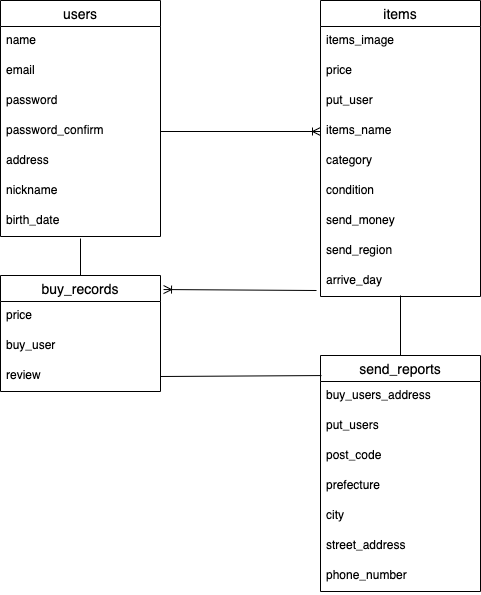

The diagram above was exported from draw.io. Its source (the exported page's mxGraphModel, read from the mxfile embedded in the PNG):
<mxGraphModel dx="174" dy="552" grid="1" gridSize="10" guides="1" tooltips="1" connect="1" arrows="1" fold="1" page="1" pageScale="1" pageWidth="827" pageHeight="1169" math="0" shadow="0">
  <root>
    <mxCell id="0" />
    <mxCell id="1" parent="0" />
    <mxCell id="2" value="users" style="swimlane;fontStyle=0;childLayout=stackLayout;horizontal=1;startSize=26;horizontalStack=0;resizeParent=1;resizeParentMax=0;resizeLast=0;collapsible=1;marginBottom=0;align=center;fontSize=14;" parent="1" vertex="1">
      <mxGeometry x="40" y="45" width="160" height="236" as="geometry" />
    </mxCell>
    <mxCell id="3" value="name" style="text;strokeColor=none;fillColor=none;spacingLeft=4;spacingRight=4;overflow=hidden;rotatable=0;points=[[0,0.5],[1,0.5]];portConstraint=eastwest;fontSize=12;" parent="2" vertex="1">
      <mxGeometry y="26" width="160" height="30" as="geometry" />
    </mxCell>
    <mxCell id="4" value="email" style="text;strokeColor=none;fillColor=none;spacingLeft=4;spacingRight=4;overflow=hidden;rotatable=0;points=[[0,0.5],[1,0.5]];portConstraint=eastwest;fontSize=12;" parent="2" vertex="1">
      <mxGeometry y="56" width="160" height="30" as="geometry" />
    </mxCell>
    <mxCell id="5" value="password" style="text;strokeColor=none;fillColor=none;spacingLeft=4;spacingRight=4;overflow=hidden;rotatable=0;points=[[0,0.5],[1,0.5]];portConstraint=eastwest;fontSize=12;" parent="2" vertex="1">
      <mxGeometry y="86" width="160" height="30" as="geometry" />
    </mxCell>
    <mxCell id="9" value="password_confirm" style="text;strokeColor=none;fillColor=none;spacingLeft=4;spacingRight=4;overflow=hidden;rotatable=0;points=[[0,0.5],[1,0.5]];portConstraint=eastwest;fontSize=12;" parent="2" vertex="1">
      <mxGeometry y="116" width="160" height="30" as="geometry" />
    </mxCell>
    <mxCell id="38" value="address" style="text;strokeColor=none;fillColor=none;spacingLeft=4;spacingRight=4;overflow=hidden;rotatable=0;points=[[0,0.5],[1,0.5]];portConstraint=eastwest;fontSize=12;" parent="2" vertex="1">
      <mxGeometry y="146" width="160" height="30" as="geometry" />
    </mxCell>
    <mxCell id="39" value="nickname" style="text;strokeColor=none;fillColor=none;spacingLeft=4;spacingRight=4;overflow=hidden;rotatable=0;points=[[0,0.5],[1,0.5]];portConstraint=eastwest;fontSize=12;" parent="2" vertex="1">
      <mxGeometry y="176" width="160" height="30" as="geometry" />
    </mxCell>
    <mxCell id="40" value="birth_date" style="text;strokeColor=none;fillColor=none;spacingLeft=4;spacingRight=4;overflow=hidden;rotatable=0;points=[[0,0.5],[1,0.5]];portConstraint=eastwest;fontSize=12;" parent="2" vertex="1">
      <mxGeometry y="206" width="160" height="30" as="geometry" />
    </mxCell>
    <mxCell id="14" value="items" style="swimlane;fontStyle=0;childLayout=stackLayout;horizontal=1;startSize=26;horizontalStack=0;resizeParent=1;resizeParentMax=0;resizeLast=0;collapsible=1;marginBottom=0;align=center;fontSize=14;" parent="1" vertex="1">
      <mxGeometry x="360" y="45" width="160" height="296" as="geometry" />
    </mxCell>
    <mxCell id="15" value="items_image" style="text;strokeColor=none;fillColor=none;spacingLeft=4;spacingRight=4;overflow=hidden;rotatable=0;points=[[0,0.5],[1,0.5]];portConstraint=eastwest;fontSize=12;" parent="14" vertex="1">
      <mxGeometry y="26" width="160" height="30" as="geometry" />
    </mxCell>
    <mxCell id="16" value="price" style="text;strokeColor=none;fillColor=none;spacingLeft=4;spacingRight=4;overflow=hidden;rotatable=0;points=[[0,0.5],[1,0.5]];portConstraint=eastwest;fontSize=12;" parent="14" vertex="1">
      <mxGeometry y="56" width="160" height="30" as="geometry" />
    </mxCell>
    <mxCell id="17" value="put_user" style="text;strokeColor=none;fillColor=none;spacingLeft=4;spacingRight=4;overflow=hidden;rotatable=0;points=[[0,0.5],[1,0.5]];portConstraint=eastwest;fontSize=12;" parent="14" vertex="1">
      <mxGeometry y="86" width="160" height="30" as="geometry" />
    </mxCell>
    <mxCell id="42" value="items_name" style="text;strokeColor=none;fillColor=none;spacingLeft=4;spacingRight=4;overflow=hidden;rotatable=0;points=[[0,0.5],[1,0.5]];portConstraint=eastwest;fontSize=12;" parent="14" vertex="1">
      <mxGeometry y="116" width="160" height="30" as="geometry" />
    </mxCell>
    <mxCell id="43" value="category" style="text;strokeColor=none;fillColor=none;spacingLeft=4;spacingRight=4;overflow=hidden;rotatable=0;points=[[0,0.5],[1,0.5]];portConstraint=eastwest;fontSize=12;" parent="14" vertex="1">
      <mxGeometry y="146" width="160" height="30" as="geometry" />
    </mxCell>
    <mxCell id="44" value="condition" style="text;strokeColor=none;fillColor=none;spacingLeft=4;spacingRight=4;overflow=hidden;rotatable=0;points=[[0,0.5],[1,0.5]];portConstraint=eastwest;fontSize=12;" parent="14" vertex="1">
      <mxGeometry y="176" width="160" height="30" as="geometry" />
    </mxCell>
    <mxCell id="46" value="send_money" style="text;strokeColor=none;fillColor=none;spacingLeft=4;spacingRight=4;overflow=hidden;rotatable=0;points=[[0,0.5],[1,0.5]];portConstraint=eastwest;fontSize=12;" parent="14" vertex="1">
      <mxGeometry y="206" width="160" height="30" as="geometry" />
    </mxCell>
    <mxCell id="48" value="send_region" style="text;strokeColor=none;fillColor=none;spacingLeft=4;spacingRight=4;overflow=hidden;rotatable=0;points=[[0,0.5],[1,0.5]];portConstraint=eastwest;fontSize=12;" parent="14" vertex="1">
      <mxGeometry y="236" width="160" height="30" as="geometry" />
    </mxCell>
    <mxCell id="47" value="arrive_day" style="text;strokeColor=none;fillColor=none;spacingLeft=4;spacingRight=4;overflow=hidden;rotatable=0;points=[[0,0.5],[1,0.5]];portConstraint=eastwest;fontSize=12;" parent="14" vertex="1">
      <mxGeometry y="266" width="160" height="30" as="geometry" />
    </mxCell>
    <mxCell id="56" style="edgeStyle=none;html=1;endArrow=none;endFill=0;targetPerimeterSpacing=10;entryX=0.5;entryY=1.067;entryDx=0;entryDy=0;entryPerimeter=0;exitX=0.5;exitY=0;exitDx=0;exitDy=0;" parent="1" source="23" target="40" edge="1">
      <mxGeometry relative="1" as="geometry">
        <mxPoint x="120" y="360" as="sourcePoint" />
        <mxPoint x="120" y="290" as="targetPoint" />
      </mxGeometry>
    </mxCell>
    <mxCell id="23" value="buy_records" style="swimlane;fontStyle=0;childLayout=stackLayout;horizontal=1;startSize=26;horizontalStack=0;resizeParent=1;resizeParentMax=0;resizeLast=0;collapsible=1;marginBottom=0;align=center;fontSize=14;" parent="1" vertex="1">
      <mxGeometry x="40" y="320" width="160" height="116" as="geometry" />
    </mxCell>
    <mxCell id="24" value="price" style="text;strokeColor=none;fillColor=none;spacingLeft=4;spacingRight=4;overflow=hidden;rotatable=0;points=[[0,0.5],[1,0.5]];portConstraint=eastwest;fontSize=12;" parent="23" vertex="1">
      <mxGeometry y="26" width="160" height="30" as="geometry" />
    </mxCell>
    <mxCell id="25" value="buy_user" style="text;strokeColor=none;fillColor=none;spacingLeft=4;spacingRight=4;overflow=hidden;rotatable=0;points=[[0,0.5],[1,0.5]];portConstraint=eastwest;fontSize=12;" parent="23" vertex="1">
      <mxGeometry y="56" width="160" height="30" as="geometry" />
    </mxCell>
    <mxCell id="26" value="review" style="text;strokeColor=none;fillColor=none;spacingLeft=4;spacingRight=4;overflow=hidden;rotatable=0;points=[[0,0.5],[1,0.5]];portConstraint=eastwest;fontSize=12;" parent="23" vertex="1">
      <mxGeometry y="86" width="160" height="30" as="geometry" />
    </mxCell>
    <mxCell id="57" style="edgeStyle=none;html=1;exitX=0.5;exitY=0;exitDx=0;exitDy=0;endArrow=none;endFill=0;targetPerimeterSpacing=10;" parent="1" source="27" edge="1">
      <mxGeometry relative="1" as="geometry">
        <mxPoint x="440" y="340" as="targetPoint" />
      </mxGeometry>
    </mxCell>
    <mxCell id="27" value="send_reports" style="swimlane;fontStyle=0;childLayout=stackLayout;horizontal=1;startSize=26;horizontalStack=0;resizeParent=1;resizeParentMax=0;resizeLast=0;collapsible=1;marginBottom=0;align=center;fontSize=14;" parent="1" vertex="1">
      <mxGeometry x="360" y="400" width="160" height="236" as="geometry" />
    </mxCell>
    <mxCell id="28" value="buy_users_address" style="text;strokeColor=none;fillColor=none;spacingLeft=4;spacingRight=4;overflow=hidden;rotatable=0;points=[[0,0.5],[1,0.5]];portConstraint=eastwest;fontSize=12;" parent="27" vertex="1">
      <mxGeometry y="26" width="160" height="30" as="geometry" />
    </mxCell>
    <mxCell id="29" value="put_users" style="text;strokeColor=none;fillColor=none;spacingLeft=4;spacingRight=4;overflow=hidden;rotatable=0;points=[[0,0.5],[1,0.5]];portConstraint=eastwest;fontSize=12;" parent="27" vertex="1">
      <mxGeometry y="56" width="160" height="30" as="geometry" />
    </mxCell>
    <mxCell id="30" value="post_code" style="text;strokeColor=none;fillColor=none;spacingLeft=4;spacingRight=4;overflow=hidden;rotatable=0;points=[[0,0.5],[1,0.5]];portConstraint=eastwest;fontSize=12;" parent="27" vertex="1">
      <mxGeometry y="86" width="160" height="30" as="geometry" />
    </mxCell>
    <mxCell id="49" value="prefecture" style="text;strokeColor=none;fillColor=none;spacingLeft=4;spacingRight=4;overflow=hidden;rotatable=0;points=[[0,0.5],[1,0.5]];portConstraint=eastwest;fontSize=12;" parent="27" vertex="1">
      <mxGeometry y="116" width="160" height="30" as="geometry" />
    </mxCell>
    <mxCell id="50" value="city" style="text;strokeColor=none;fillColor=none;spacingLeft=4;spacingRight=4;overflow=hidden;rotatable=0;points=[[0,0.5],[1,0.5]];portConstraint=eastwest;fontSize=12;" parent="27" vertex="1">
      <mxGeometry y="146" width="160" height="30" as="geometry" />
    </mxCell>
    <mxCell id="51" value="street_address" style="text;strokeColor=none;fillColor=none;spacingLeft=4;spacingRight=4;overflow=hidden;rotatable=0;points=[[0,0.5],[1,0.5]];portConstraint=eastwest;fontSize=12;" parent="27" vertex="1">
      <mxGeometry y="176" width="160" height="30" as="geometry" />
    </mxCell>
    <mxCell id="52" value="phone_number" style="text;strokeColor=none;fillColor=none;spacingLeft=4;spacingRight=4;overflow=hidden;rotatable=0;points=[[0,0.5],[1,0.5]];portConstraint=eastwest;fontSize=12;" parent="27" vertex="1">
      <mxGeometry y="206" width="160" height="30" as="geometry" />
    </mxCell>
    <mxCell id="53" style="edgeStyle=none;html=1;exitX=1;exitY=0.5;exitDx=0;exitDy=0;entryX=0;entryY=0.5;entryDx=0;entryDy=0;targetPerimeterSpacing=9;endArrow=ERoneToMany;endFill=0;" parent="1" source="9" target="42" edge="1">
      <mxGeometry relative="1" as="geometry" />
    </mxCell>
    <mxCell id="55" style="edgeStyle=none;html=1;endArrow=ERoneToMany;endFill=0;targetPerimeterSpacing=10;exitX=-0.025;exitY=0.8;exitDx=0;exitDy=0;exitPerimeter=0;entryX=1.019;entryY=0.121;entryDx=0;entryDy=0;entryPerimeter=0;" parent="1" source="47" target="23" edge="1">
      <mxGeometry relative="1" as="geometry">
        <mxPoint x="340" y="330" as="sourcePoint" />
        <mxPoint x="210" y="335" as="targetPoint" />
      </mxGeometry>
    </mxCell>
    <mxCell id="59" style="edgeStyle=none;html=1;exitX=1;exitY=0.5;exitDx=0;exitDy=0;entryX=0.006;entryY=0.085;entryDx=0;entryDy=0;entryPerimeter=0;endArrow=none;endFill=0;targetPerimeterSpacing=10;" parent="1" source="26" target="27" edge="1">
      <mxGeometry relative="1" as="geometry" />
    </mxCell>
  </root>
</mxGraphModel>